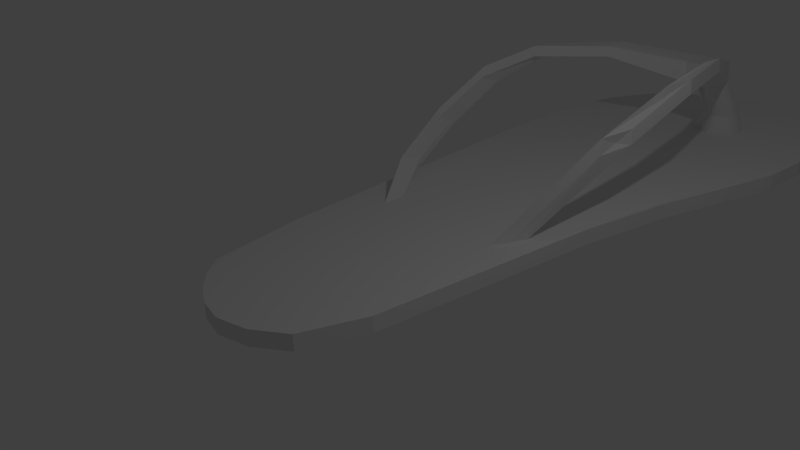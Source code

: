 # Source: untitled.blend  (saved by Blender 2.76.0; exported with 4.5.12 LTS)
import bpy
from mathutils import Matrix  # noqa: F401  (used for matrix-valued properties, if any)

bpy.ops.wm.read_factory_settings(use_empty=True)
scene = bpy.context.scene
scene.name = 'Scene'

# ---- collections
col_collection_1 = bpy.data.collections.new('Collection 1'); scene.collection.children.link(col_collection_1)

# ---- world
world_world = bpy.data.worlds.new('World'); scene.world = world_world
world_world.color = (0.05088, 0.05088, 0.05088)
world_world.use_sun_shadow = False
world_world.sun_shadow_jitter_overblur = 0.0
world_world.cycles.sampling_method = 'MANUAL'
world_world.cycles.sample_map_resolution = 256

# ---- cameras
cam_camera_002 = bpy.data.cameras.new('Camera.002')
cam_camera_002.clip_end = 100.0
cam_camera_002.lens = 35.0
cam_camera_002.sensor_width = 32.0
cam_camera_002.sensor_height = 18.0
cam_camera_002.ortho_scale = 7.314
cam_camera_002.dof.focus_distance = 0.0
cam_camera_002.dof.aperture_fstop = 128.0
cam_camera_001 = bpy.data.cameras.new('Camera.001')
cam_camera_001.clip_end = 100.0
cam_camera_001.lens = 35.0
cam_camera_001.sensor_width = 32.0
cam_camera_001.sensor_height = 18.0
cam_camera_001.ortho_scale = 7.314
cam_camera_001.dof.focus_distance = 0.0
cam_camera_001.dof.aperture_fstop = 128.0
cam_camera = bpy.data.cameras.new('Camera')
cam_camera.clip_end = 100.0
cam_camera.lens = 35.0
cam_camera.sensor_width = 32.0
cam_camera.sensor_height = 18.0
cam_camera.ortho_scale = 7.314
cam_camera.dof.focus_distance = 0.0
cam_camera.dof.aperture_fstop = 128.0

# ---- lights
light_lamp_002 = bpy.data.lights.new('Lamp.002', 'POINT')
light_lamp_002.transmission_factor = 0.0
light_lamp_002.cutoff_distance = 30.0
light_lamp_002.energy = 100.0
light_lamp_002.shadow_buffer_clip_start = 1.001
light_lamp_002.shadow_soft_size = 0.1
light_lamp_002.shadow_maximum_resolution = 0.006
light_lamp_002.use_absolute_resolution = True
light_lamp_002.cycles.use_multiple_importance_sampling = False
light_lamp = bpy.data.lights.new('Lamp', 'POINT')
light_lamp.transmission_factor = 0.0
light_lamp.cutoff_distance = 30.0
light_lamp.energy = 100.0
light_lamp.shadow_buffer_clip_start = 1.001
light_lamp.shadow_soft_size = 0.1
light_lamp.shadow_maximum_resolution = 0.006
light_lamp.use_absolute_resolution = True
light_lamp.cycles.use_multiple_importance_sampling = False

# ---- meshes
me_circle = bpy.data.meshes.new('Circle')
me_circle.from_pydata([(0.3242, 3.001, -0.002327), (0.07986, 2.928, -0.003093), (-0.1203, 2.858, -0.003284), (-0.2921, 2.766, -0.003284), (-0.4426, 2.643, -0.003284), (-0.5662, 2.492, -0.003284), (-0.6671, 2.32, -0.003284), (-0.7787, 2.089, -0.003922), (-0.8905, 1.69, -0.006795), (-0.9085, 0.7636, -0.01706), (-0.7869, -1.832, -0.05078), (-0.6765, -2.6, -0.05913), (-0.5529, -2.75, -0.05913), (-0.4023, -2.874, -0.05913), (-0.2306, -2.966, -0.05913), (-0.03497, -3.009, -0.05893), (0.2049, -2.955, -0.05791), (0.4452, -2.796, -0.05594), (0.6299, -2.338, -0.05033), (0.7438, -1.404, -0.03854), (0.8544, -0.4922, -0.02751), (1.005, 0.2322, -0.01947), (1.177, 0.7953, -0.01399), (1.322, 1.304, -0.009468), (1.352, 1.721, -0.006346), (1.298, 2.161, -0.002901), (1.238, 2.398, -0.002196), (1.164, 2.552, -0.002441), (1.04, 2.701, -0.002451), (0.8717, 2.843, -0.002199), (0.6954, 2.94, -0.002135), (0.5136, 2.996, -0.002135), (0.4807, 2.135, 0.1633), (0.4531, 2.132, 0.1633), (0.4266, 2.124, 0.1633), (0.4022, 2.111, 0.1633), (0.3808, 2.093, 0.1633), (0.3633, 2.072, 0.1633), (0.3502, 2.048, 0.1633), (0.3422, 2.021, 0.1633), (0.3395, 1.993, 0.1633), (0.3422, 1.966, 0.1633), (0.3502, 1.939, 0.1633), (0.3633, 1.915, 0.1633), (0.3808, 1.894, 0.1633), (0.4013, 1.891, 0.1633), (0.4257, 1.878, 0.1633), (0.4522, 1.87, 0.1633), (0.4807, 1.852, 0.1633), (0.5082, 1.855, 0.1633), (0.5347, 1.863, 0.1633), (0.5591, 1.876, 0.1633), (0.5805, 1.894, 0.1633), (0.5981, 1.915, 0.1633), (0.6112, 1.939, 0.1633), (0.6192, 1.966, 0.1633), (0.6219, 1.993, 0.1633), (0.6192, 2.021, 0.1633), (0.6112, 2.048, 0.1633), (0.5981, 2.072, 0.1633), (0.5805, 2.093, 0.1633), (0.5591, 2.111, 0.1633), (0.5347, 2.124, 0.1633), (0.5082, 2.132, 0.1633), (0.4279, 1.924, 0.547), (0.4003, 1.921, 0.547), (0.3738, 1.913, 0.547), (0.3494, 1.9, 0.547), (0.328, 1.883, 0.547), (0.3104, 1.861, 0.547), (0.2974, 1.837, 0.547), (0.2893, 1.81, 0.547), (0.2866, 1.783, 0.547), (0.2893, 1.755, 0.547), (0.2974, 1.729, 0.547), (0.3104, 1.704, 0.547), (0.3271, 1.698, 0.547), (0.3456, 1.726, 0.547), (0.3691, 1.728, 0.547), (0.3965, 1.705, 0.547), (0.4269, 1.657, 0.547), (0.4554, 1.644, 0.547), (0.4819, 1.652, 0.547), (0.5063, 1.665, 0.547), (0.5277, 1.683, 0.547), (0.5453, 1.704, 0.547), (0.5583, 1.729, 0.547), (0.5664, 1.755, 0.547), (0.5691, 1.783, 0.547), (0.5664, 1.81, 0.547), (0.5583, 1.837, 0.547), (0.5453, 1.861, 0.547), (0.5277, 1.883, 0.547), (0.5063, 1.9, 0.547), (0.4819, 1.913, 0.547), (0.4554, 1.921, 0.547), (0.3323, 1.547, 0.5034), (0.3197, 1.56, 0.6766), (0.3177, 1.885, 0.4832), (0.3051, 1.899, 0.6563), (0.5881, 1.498, 0.5084), (0.5755, 1.511, 0.6854), (0.5735, 1.836, 0.4838), (0.5609, 1.85, 0.6608), (0.8521, 1.088, 0.8927), (0.8646, 1.076, 0.787), (0.8549, 0.8489, 0.9101), (0.8674, 0.8368, 0.8043), (1.015, 0.3872, 0.9057), (1.028, 0.3801, 0.7995), (0.9671, 0.1323, 0.8948), (0.9777, 0.1244, 0.7835), (0.9503, -0.221, 0.6691), (0.9608, -0.2229, 0.5581), (0.8716, -0.4618, 0.6416), (0.8785, -0.4653, 0.5204), (0.5801, -1.042, -0.042), (0.5906, -1.028, -0.135), (0.499, -1.228, -0.08374), (0.5071, -1.215, -0.1835), (-0.1884, 1.139, 0.71), (-0.2009, 1.152, 0.7964), (-0.2155, 1.386, 0.7936), (-0.203, 1.373, 0.7072), (-0.6002, 0.6405, 0.7347), (-0.612, 0.6586, 0.8199), (-0.6265, 0.8899, 0.7963), (-0.6148, 0.8718, 0.7213), (-0.7769, 0.1702, 0.6135), (-0.7854, 0.2076, 0.699), (-0.7999, 0.4284, 0.5854), (-0.7913, 0.3909, 0.5303), (-0.8636, -0.2934, 0.3287), (-0.8713, -0.2511, 0.4168), (-0.8857, -0.03302, 0.2882), (-0.878, -0.07531, 0.2305), (-0.7479, -0.8491, 0.07155), (-0.7409, -0.8081, 0.1709), (-0.7551, -0.5881, 0.09619), (-0.7588, -0.6211, 0.009985), (-0.5082, -1.326, -0.1874), (-0.4602, -1.304, -0.09955), (-0.4679, -1.092, -0.07987), (-0.5114, -1.103, -0.1636), (0.3245, 3.003, -0.1242), (0.08014, 2.929, -0.125), (-0.12, 2.859, -0.1251), (-0.2918, 2.767, -0.1251), (-0.4424, 2.644, -0.1251), (-0.5659, 2.493, -0.1251), (-0.6669, 2.321, -0.1251), (-0.7785, 2.09, -0.1258), (-0.8902, 1.691, -0.1287), (-0.9082, 0.7647, -0.1389), (-0.7866, -1.83, -0.1726), (-0.6762, -2.599, -0.181), (-0.5526, -2.749, -0.181), (-0.4021, -2.873, -0.181), (-0.2303, -2.965, -0.181), (-0.0347, -3.008, -0.1808), (0.2052, -2.954, -0.1798), (0.4455, -2.794, -0.1778), (0.6302, -2.337, -0.1722), (0.7441, -1.403, -0.1604), (0.8547, -0.491, -0.1494), (1.005, 0.2334, -0.1413), (1.177, 0.7965, -0.1358), (1.323, 1.305, -0.1313), (1.353, 1.722, -0.1282), (1.299, 2.162, -0.1248), (1.238, 2.399, -0.1241), (1.164, 2.553, -0.1243), (1.041, 2.703, -0.1243), (0.872, 2.844, -0.1241), (0.6957, 2.941, -0.124), (0.5139, 2.997, -0.124), (0.4452, 2.253, -0.005585), (0.405, 2.249, -0.005585), (0.3663, 2.238, -0.005585), (0.3306, 2.219, -0.005585), (0.2994, 2.193, -0.005585), (0.2737, 2.162, -0.005585), (0.2547, 2.126, -0.005585), (0.243, 2.087, -0.005585), (0.239, 2.047, -0.005585), (0.243, 2.007, -0.005585), (0.2547, 1.968, -0.005585), (0.2737, 1.933, -0.005585), (0.2994, 1.901, -0.005585), (0.3293, 1.898, -0.005585), (0.3649, 1.879, -0.005585), (0.4036, 1.867, -0.005585), (0.4452, 1.841, -0.005585), (0.4854, 1.845, -0.005585), (0.5241, 1.857, -0.005585), (0.5598, 1.876, -0.005585), (0.591, 1.901, -0.005585), (0.6167, 1.933, -0.005585), (0.6357, 1.968, -0.005585), (0.6475, 2.007, -0.005585), (0.6514, 2.047, -0.005585), (0.6475, 2.087, -0.005585), (0.6357, 2.126, -0.005585), (0.6167, 2.162, -0.005585), (0.591, 2.193, -0.005585), (0.5598, 2.219, -0.005585), (0.5241, 2.238, -0.005585), (0.4854, 2.249, -0.005585)], [], [(1, 2, 3, 4, 5, 6, 7, 8, 9, 10, 11, 12, 13, 14, 15, 16, 17, 18, 19, 20, 21, 22, 23, 24, 25, 26, 27, 28, 29, 30, 31, 0), (63, 62, 94, 95), (50, 49, 81, 82), (37, 36, 68, 69), (32, 63, 95, 64), (51, 50, 82, 83), (38, 37, 69, 70), (52, 51, 83, 84), (39, 38, 70, 71), (53, 52, 84, 85), (40, 39, 71, 72), (54, 53, 85, 86), (41, 40, 72, 73), (55, 54, 86, 87), (42, 41, 73, 74), (56, 55, 87, 88), (43, 42, 74, 75), (57, 56, 88, 89), (44, 43, 75, 76), (58, 57, 89, 90), (45, 44, 76, 77), (59, 58, 90, 91), (46, 45, 77, 78), (33, 32, 64, 65), (60, 59, 91, 92), (47, 46, 78, 79), (34, 33, 65, 66), (61, 60, 92, 93), (48, 47, 79, 80), (35, 34, 66, 67), (62, 61, 93, 94), (49, 48, 80, 81), (36, 35, 67, 68), (99, 98, 123, 122), (99, 103, 102, 98), (101, 100, 107, 106), (101, 97, 96, 100), (96, 98, 102, 100), (101, 103, 99, 97), (107, 105, 109, 111), (100, 102, 105, 107), (103, 101, 106, 104), (102, 103, 104, 105), (108, 110, 114, 112), (104, 106, 110, 108), (106, 107, 111, 110), (105, 104, 108, 109), (114, 115, 119, 118), (110, 111, 115, 114), (109, 108, 112, 113), (111, 109, 113, 115), (116, 118, 119, 117), (113, 112, 116, 117), (115, 113, 117, 119), (112, 114, 118, 116), (122, 123, 127, 126), (96, 97, 121, 120), (98, 96, 120, 123), (97, 99, 122, 121), (126, 127, 131, 130), (120, 121, 125, 124), (123, 120, 124, 127), (121, 122, 126, 125), (131, 128, 132, 135), (124, 125, 129, 128), (127, 124, 128, 131), (125, 126, 130, 129), (134, 135, 139, 138), (129, 130, 134, 133), (130, 131, 135, 134), (128, 129, 133, 132), (136, 137, 141, 140), (132, 133, 137, 136), (135, 132, 136, 139), (133, 134, 138, 137), (141, 142, 143, 140), (139, 136, 140, 143), (137, 138, 142, 141), (138, 139, 143, 142), (145, 144, 175, 174, 173, 172, 171, 170, 169, 168, 167, 166, 165, 164, 163, 162, 161, 160, 159, 158, 157, 156, 155, 154, 153, 152, 151, 150, 149, 148, 147, 146), (23, 22, 166, 167), (10, 9, 153, 154), (24, 23, 167, 168), (11, 10, 154, 155), (25, 24, 168, 169), (12, 11, 155, 156), (26, 25, 169, 170), (13, 12, 156, 157), (27, 26, 170, 171), (14, 13, 157, 158), (1, 0, 144, 145), (28, 27, 171, 172), (15, 14, 158, 159), (2, 1, 145, 146), (29, 28, 172, 173), (16, 15, 159, 160), (3, 2, 146, 147), (30, 29, 173, 174), (17, 16, 160, 161), (4, 3, 147, 148), (31, 30, 174, 175), (18, 17, 161, 162), (5, 4, 148, 149), (0, 31, 175, 144), (19, 18, 162, 163), (6, 5, 149, 150), (20, 19, 163, 164), (7, 6, 150, 151), (21, 20, 164, 165), (8, 7, 151, 152), (22, 21, 165, 166), (9, 8, 152, 153), (65, 64, 95, 94, 93, 92, 91, 90, 89, 88, 87, 86, 85, 84, 83, 82, 81, 80, 79, 78, 77, 76, 75, 74, 73, 72, 71, 70, 69, 68, 67, 66), (62, 63, 207, 206), (49, 50, 194, 193), (36, 37, 181, 180), (63, 32, 176, 207), (50, 51, 195, 194), (37, 38, 182, 181), (51, 52, 196, 195), (38, 39, 183, 182), (52, 53, 197, 196), (39, 40, 184, 183), (53, 54, 198, 197), (40, 41, 185, 184), (54, 55, 199, 198), (41, 42, 186, 185), (55, 56, 200, 199), (42, 43, 187, 186), (56, 57, 201, 200), (43, 44, 188, 187), (57, 58, 202, 201), (44, 45, 189, 188), (58, 59, 203, 202), (45, 46, 190, 189), (32, 33, 177, 176), (59, 60, 204, 203), (46, 47, 191, 190), (33, 34, 178, 177), (60, 61, 205, 204), (47, 48, 192, 191), (34, 35, 179, 178), (61, 62, 206, 205), (48, 49, 193, 192), (35, 36, 180, 179)])
_uv = me_circle.uv_layers.new(name='UVMap')
_uv.uv.foreach_set('vector', [0.1292, 0.9309, 0.1006, 0.9177, 0.07639, 0.9015, 0.05563, 0.8805, 0.0391, 0.8555, 0.02612, 0.8275, 0.0122, 0.79, 0.0, 0.7264, 0.0071, 0.5811, 0.0522, 0.1761, 0.07644, 0.05703, 0.09611, 0.03479, 0.1195, 0.01709, 0.1456, 0.004587, 0.1747, 0.0, 0.2092, 0.01099, 0.2427, 0.03865, 0.265, 0.1123, 0.2718, 0.2598, 0.2785, 0.4038, 0.2929, 0.5189, 0.3122, 0.6089, 0.3281, 0.6901, 0.3281, 0.7557, 0.3156, 0.8241, 0.3043, 0.8605, 0.2919, 0.8838, 0.2722, 0.9059, 0.246, 0.9263, 0.2192, 0.9395, 0.192, 0.9463, 0.1642, 0.9451, 0.8733, 0.8777, 0.8704, 0.8769, 0.8747, 0.8089, 0.8776, 0.8098, 0.749, 0.916, 0.7529, 0.9167, 0.7641, 0.9823, 0.7602, 0.9815, 0.8109, 0.9346, 0.807, 0.9356, 0.8209, 0.869, 0.8248, 0.8681, 0.7923, 0.9383, 0.7896, 0.9386, 0.8034, 0.8721, 0.8062, 0.8718, 0.745, 0.9151, 0.749, 0.916, 0.7602, 0.9815, 0.7562, 0.9807, 0.8147, 0.9336, 0.8109, 0.9346, 0.8248, 0.8681, 0.8285, 0.8671, 0.7411, 0.9142, 0.745, 0.9151, 0.7562, 0.9807, 0.7523, 0.9798, 0.818, 0.9326, 0.8147, 0.9336, 0.8285, 0.8671, 0.8319, 0.866, 0.7373, 0.9133, 0.7411, 0.9142, 0.7523, 0.9798, 0.7485, 0.9788, 0.9262, 0.9213, 0.929, 0.92, 0.9309, 0.9849, 0.9281, 0.9862, 0.7339, 0.9124, 0.7373, 0.9133, 0.7485, 0.9788, 0.7451, 0.9779, 0.9229, 0.9228, 0.9262, 0.9213, 0.9281, 0.9862, 0.9248, 0.9877, 0.7309, 0.9116, 0.7339, 0.9124, 0.7451, 0.9779, 0.7421, 0.9771, 0.9194, 0.9243, 0.9229, 0.9228, 0.9248, 0.9877, 0.9213, 0.9892, 0.8494, 0.8667, 0.8466, 0.8649, 0.8509, 0.7969, 0.8537, 0.7988, 0.9156, 0.926, 0.9194, 0.9243, 0.9213, 0.9892, 0.9175, 0.9909, 0.8526, 0.8687, 0.8494, 0.8667, 0.8537, 0.7988, 0.8569, 0.8008, 0.9119, 0.9276, 0.9156, 0.926, 0.9175, 0.9909, 0.9155, 0.9917, 0.8561, 0.8706, 0.8526, 0.8687, 0.8569, 0.8008, 0.8605, 0.8027, 0.71, 0.9309, 0.7124, 0.9311, 0.7256, 0.9956, 0.7211, 0.9947, 0.8598, 0.8725, 0.8561, 0.8706, 0.8605, 0.8027, 0.8641, 0.8046, 0.7063, 0.9338, 0.7098, 0.9329, 0.71, 0.9959, 0.7083, 0.9963, 0.7955, 0.9379, 0.7923, 0.9383, 0.8062, 0.8718, 0.8094, 0.8713, 0.8635, 0.8742, 0.8598, 0.8725, 0.8641, 0.8046, 0.8678, 0.8063, 0.7031, 0.9347, 0.7063, 0.9338, 0.7083, 0.9963, 0.7034, 0.9977, 0.7992, 0.9372, 0.7955, 0.9379, 0.8094, 0.8713, 0.813, 0.8707, 0.8671, 0.8757, 0.8635, 0.8742, 0.8678, 0.8063, 0.8714, 0.8077, 0.6987, 0.9359, 0.7031, 0.9347, 0.7034, 0.9977, 0.6953, 1.0, 0.803, 0.9365, 0.7992, 0.9372, 0.813, 0.8707, 0.8169, 0.8699, 0.8704, 0.8769, 0.8671, 0.8757, 0.8714, 0.8077, 0.8747, 0.8089, 0.7529, 0.9167, 0.7565, 0.9174, 0.7666, 0.9825, 0.7641, 0.9823, 0.807, 0.9356, 0.803, 0.9365, 0.8169, 0.8699, 0.8209, 0.869, 0.7037, 0.5782, 0.7288, 0.58, 0.6855, 0.6887, 0.673, 0.6881, 0.7037, 0.5782, 0.7036, 0.5484, 0.7293, 0.5502, 0.7288, 0.58, 0.8128, 0.5749, 0.8386, 0.5756, 0.8017, 0.6908, 0.7861, 0.6894, 0.8128, 0.5749, 0.807, 0.5484, 0.8323, 0.5491, 0.8386, 0.5756, 0.7075, 0.4388, 0.6608, 0.4575, 0.6559, 0.417, 0.7027, 0.3983, 0.7025, 0.1483, 0.6559, 0.1292, 0.661, 0.08869, 0.7076, 0.1078, 0.7839, 0.3265, 0.7506, 0.3386, 0.8402, 0.2801, 0.8781, 0.2748, 0.7027, 0.3983, 0.6559, 0.417, 0.7506, 0.3386, 0.7839, 0.3265, 0.6559, 0.1292, 0.7025, 0.1483, 0.7831, 0.2221, 0.7499, 0.2098, 0.9519, 0.2355, 0.9259, 0.2322, 0.9176, 0.1028, 0.9333, 0.1039, 0.9651, 0.8312, 0.9475, 0.8046, 0.935, 0.7245, 0.9512, 0.7545, 0.7499, 0.2098, 0.7831, 0.2221, 0.8775, 0.2748, 0.8398, 0.2691, 0.7861, 0.6894, 0.8017, 0.6908, 0.8054, 0.7961, 0.7891, 0.7956, 0.9333, 0.1039, 0.9176, 0.1028, 0.9362, 0.0, 0.9519, 0.001696, 0.8386, 0.6322, 0.853, 0.6432, 0.8672, 0.7969, 0.8543, 0.7891, 0.7891, 0.7956, 0.8054, 0.7961, 0.8386, 0.8656, 0.821, 0.866, 0.9782, 0.8226, 0.9651, 0.8312, 0.9512, 0.7545, 0.9652, 0.7458, 0.862, 0.571, 0.8778, 0.5484, 0.8678, 0.6158, 0.853, 0.6432, 0.9655, 0.588, 0.9543, 0.5609, 0.9677, 0.5541, 0.9782, 0.5821, 0.9652, 0.7458, 0.9512, 0.7545, 0.9655, 0.588, 0.9782, 0.5821, 0.853, 0.6432, 0.8678, 0.6158, 0.8778, 0.7717, 0.8672, 0.7969, 0.9512, 0.7545, 0.935, 0.7245, 0.9543, 0.5609, 0.9655, 0.588, 0.673, 0.6881, 0.6855, 0.6887, 0.6736, 0.7849, 0.6629, 0.7839, 0.7861, 0.8826, 0.7611, 0.884, 0.7391, 0.7815, 0.7515, 0.7809, 0.6608, 0.4575, 0.7075, 0.4388, 0.7895, 0.4979, 0.7575, 0.5116, 0.7076, 0.1078, 0.661, 0.08869, 0.7575, 0.03629, 0.7894, 0.05018, 0.6629, 0.7839, 0.6736, 0.7849, 0.6932, 0.8511, 0.6856, 0.8483, 0.7515, 0.7809, 0.7391, 0.7815, 0.7293, 0.6819, 0.7413, 0.6807, 0.7575, 0.5116, 0.7895, 0.4979, 0.8781, 0.5349, 0.8464, 0.5484, 0.7894, 0.05018, 0.7575, 0.03629, 0.8458, 0.0, 0.8775, 0.01367, 0.8938, 0.0, 0.9176, 0.0204, 0.9031, 0.08597, 0.8775, 0.06692, 0.7413, 0.6807, 0.7293, 0.6819, 0.7401, 0.6133, 0.7519, 0.6096, 0.7472, 0.7032, 0.7413, 0.6807, 0.7519, 0.6096, 0.7678, 0.6304, 0.6559, 0.801, 0.6629, 0.7839, 0.6856, 0.8483, 0.6657, 0.8633, 0.9396, 0.4878, 0.935, 0.4784, 0.9439, 0.3905, 0.953, 0.3997, 0.9784, 0.5348, 0.9488, 0.5541, 0.9396, 0.4878, 0.9711, 0.4698, 0.6856, 0.8483, 0.6932, 0.8511, 0.7293, 0.9056, 0.7215, 0.9023, 0.7519, 0.6096, 0.7401, 0.6133, 0.774, 0.5527, 0.7861, 0.5484, 0.9045, 0.1768, 0.9155, 0.1657, 0.9176, 0.2643, 0.9056, 0.269, 0.9031, 0.08597, 0.912, 0.07431, 0.9155, 0.1657, 0.9045, 0.1768, 0.8775, 0.06692, 0.9031, 0.08597, 0.9045, 0.1768, 0.8832, 0.1543, 0.9711, 0.4698, 0.9396, 0.4878, 0.953, 0.3997, 0.9775, 0.3779, 0.9784, 0.2792, 0.9668, 0.3058, 0.9561, 0.3025, 0.9678, 0.2748, 0.7814, 0.9999, 0.7666, 0.9674, 0.7666, 0.884, 0.7814, 0.915, 0.9775, 0.3779, 0.953, 0.3997, 0.9668, 0.3058, 0.9784, 0.2792, 0.953, 0.3997, 0.9439, 0.3905, 0.9561, 0.3025, 0.9668, 0.3058, 0.4572, 0.01537, 0.4922, 0.001213, 0.5199, 0.0, 0.5471, 0.006878, 0.5739, 0.02007, 0.6001, 0.04044, 0.6197, 0.06257, 0.6321, 0.08592, 0.6434, 0.1224, 0.6559, 0.1907, 0.6559, 0.2563, 0.64, 0.3376, 0.6207, 0.4276, 0.6063, 0.5428, 0.5997, 0.6867, 0.5929, 0.8344, 0.5707, 0.908, 0.5372, 0.9356, 0.5027, 0.9466, 0.4736, 0.942, 0.4475, 0.9295, 0.4242, 0.9118, 0.4046, 0.8895, 0.3804, 0.7704, 0.3353, 0.3652, 0.3281, 0.2198, 0.3403, 0.1562, 0.3542, 0.1187, 0.3672, 0.09072, 0.3837, 0.06578, 0.4045, 0.04479, 0.4286, 0.02853, 0.9172, 0.8899, 0.9168, 0.819, 0.9346, 0.8201, 0.935, 0.8909, 0.8789, 0.763, 0.8874, 0.4006, 0.905, 0.3994, 0.8965, 0.7618, 0.997, 0.5033, 0.9976, 0.5541, 0.9797, 0.554, 0.9791, 0.5032, 0.8781, 0.8761, 0.8789, 0.763, 0.8965, 0.7618, 0.8957, 0.8749, 0.9967, 0.442, 0.997, 0.5033, 0.9791, 0.5032, 0.9788, 0.4418, 0.8804, 0.9062, 0.8781, 0.8761, 0.8957, 0.8749, 0.898, 0.9051, 0.9965, 0.4061, 0.9967, 0.442, 0.9788, 0.4418, 0.9786, 0.4059, 0.8835, 0.9348, 0.8804, 0.9062, 0.898, 0.9051, 0.9012, 0.9337, 0.9963, 0.3796, 0.9965, 0.4061, 0.9786, 0.4059, 0.9784, 0.3795, 0.8875, 0.9607, 0.8835, 0.9348, 0.9012, 0.9337, 0.9051, 0.9596, 0.9974, 0.7875, 0.9986, 0.826, 0.9808, 0.8264, 0.9796, 0.7878, 0.9964, 0.3492, 0.9963, 0.3796, 0.9784, 0.3795, 0.9785, 0.349, 0.8924, 0.9818, 0.8875, 0.9607, 0.9051, 0.9596, 0.91, 0.9807, 0.9966, 0.7551, 0.9974, 0.7875, 0.9796, 0.7878, 0.9787, 0.7554, 0.9967, 0.3157, 0.9964, 0.3492, 0.9785, 0.349, 0.9788, 0.3156, 0.9137, 0.3081, 0.9172, 0.2748, 0.935, 0.2759, 0.9314, 0.3092, 0.9961, 0.7245, 0.9966, 0.7551, 0.9787, 0.7554, 0.9783, 0.7249, 0.9971, 0.2873, 0.9967, 0.3157, 0.9788, 0.3156, 0.9792, 0.2872, 0.9107, 0.3529, 0.9137, 0.3081, 0.9314, 0.3092, 0.9285, 0.3539, 0.9961, 0.6942, 0.9961, 0.7245, 0.9783, 0.7249, 0.9782, 0.6945, 0.9976, 0.2636, 0.9971, 0.2873, 0.9792, 0.2872, 0.9797, 0.2635, 0.91, 0.4228, 0.9107, 0.3529, 0.9285, 0.3539, 0.9278, 0.4238, 0.9964, 0.665, 0.9961, 0.6942, 0.9782, 0.6945, 0.9785, 0.6654, 0.9986, 0.826, 1.0, 0.8506, 0.9821, 0.8509, 0.9808, 0.8264, 0.9126, 0.5353, 0.91, 0.4228, 0.9278, 0.4238, 0.9304, 0.5363, 0.9971, 0.6371, 0.9964, 0.665, 0.9785, 0.6654, 0.9792, 0.6374, 0.9153, 0.6449, 0.9126, 0.5353, 0.9304, 0.5363, 0.9331, 0.646, 0.998, 0.6027, 0.9971, 0.6371, 0.9792, 0.6374, 0.9802, 0.603, 0.9166, 0.7393, 0.9153, 0.6449, 0.9331, 0.646, 0.9343, 0.7404, 1.0, 0.5541, 0.998, 0.6027, 0.9802, 0.603, 0.9821, 0.5545, 0.9168, 0.819, 0.9166, 0.7393, 0.9343, 0.7404, 0.9346, 0.8201, 0.8874, 0.4006, 0.8924, 0.2759, 0.91, 0.2748, 0.905, 0.3994, 0.6594, 0.9401, 0.6575, 0.9363, 0.6563, 0.9321, 0.6559, 0.9278, 0.6563, 0.9235, 0.6575, 0.9193, 0.6594, 0.9155, 0.662, 0.9121, 0.6651, 0.9093, 0.6687, 0.9073, 0.6726, 0.906, 0.6767, 0.9056, 0.6807, 0.906, 0.6846, 0.9072, 0.6882, 0.9093, 0.6913, 0.912, 0.6939, 0.9154, 0.6938, 0.9203, 0.6889, 0.9276, 0.6873, 0.933, 0.6889, 0.9362, 0.6938, 0.9372, 0.6939, 0.94, 0.6913, 0.9434, 0.6882, 0.9461, 0.6846, 0.9482, 0.6807, 0.9495, 0.6767, 0.9499, 0.6726, 0.9495, 0.6687, 0.9482, 0.6651, 0.9462, 0.662, 0.9434, 0.8704, 0.8769, 0.8733, 0.8777, 0.8776, 0.9099, 0.8734, 0.9086, 0.7529, 0.9167, 0.749, 0.916, 0.7558, 0.8904, 0.7614, 0.8915, 0.807, 0.9356, 0.8109, 0.9346, 0.8173, 0.9623, 0.8116, 0.9637, 0.7896, 0.9386, 0.7923, 0.9383, 0.7901, 0.9677, 0.7861, 0.9681, 0.749, 0.916, 0.745, 0.9151, 0.75, 0.8892, 0.7558, 0.8904, 0.8109, 0.9346, 0.8147, 0.9336, 0.8228, 0.9608, 0.8173, 0.9623, 0.745, 0.9151, 0.7411, 0.9142, 0.7442, 0.8879, 0.75, 0.8892, 0.8147, 0.9336, 0.818, 0.9326, 0.8277, 0.9593, 0.8228, 0.9608, 0.7411, 0.9142, 0.7373, 0.9133, 0.7387, 0.8865, 0.7442, 0.8879, 0.818, 0.9326, 0.8209, 0.9316, 0.8319, 0.9579, 0.8277, 0.9593, 0.7373, 0.9133, 0.7339, 0.9124, 0.7336, 0.8852, 0.7387, 0.8865, 0.9262, 0.9213, 0.9229, 0.9228, 0.9262, 0.8931, 0.9309, 0.8909, 0.7339, 0.9124, 0.7309, 0.9116, 0.7293, 0.884, 0.7336, 0.8852, 0.9229, 0.9228, 0.9194, 0.9243, 0.9209, 0.8954, 0.9262, 0.8931, 0.8466, 0.8649, 0.8494, 0.8667, 0.8427, 0.8938, 0.8386, 0.8911, 0.9194, 0.9243, 0.9156, 0.926, 0.9155, 0.8977, 0.9209, 0.8954, 0.8494, 0.8667, 0.8526, 0.8687, 0.8474, 0.8967, 0.8427, 0.8938, 0.9156, 0.926, 0.9119, 0.9276, 0.91, 0.9001, 0.9155, 0.8977, 0.8526, 0.8687, 0.8561, 0.8706, 0.8526, 0.8995, 0.8474, 0.8967, 0.7124, 0.9311, 0.71, 0.9309, 0.7221, 0.9056, 0.7256, 0.9059, 0.8561, 0.8706, 0.8598, 0.8725, 0.8579, 0.9022, 0.8526, 0.8995, 0.7098, 0.9329, 0.7063, 0.9338, 0.7049, 0.907, 0.71, 0.9056, 0.7923, 0.9383, 0.7955, 0.9379, 0.7948, 0.967, 0.7901, 0.9677, 0.8598, 0.8725, 0.8635, 0.8742, 0.8633, 0.9047, 0.8579, 0.9022, 0.7063, 0.9338, 0.7031, 0.9347, 0.7003, 0.9082, 0.7049, 0.907, 0.7955, 0.9379, 0.7992, 0.9372, 0.8001, 0.9661, 0.7948, 0.967, 0.8635, 0.8742, 0.8671, 0.8757, 0.8685, 0.9069, 0.8633, 0.9047, 0.7031, 0.9347, 0.6987, 0.9359, 0.6939, 0.91, 0.7003, 0.9082, 0.7992, 0.9372, 0.803, 0.9365, 0.8058, 0.965, 0.8001, 0.9661, 0.8671, 0.8757, 0.8704, 0.8769, 0.8734, 0.9086, 0.8685, 0.9069, 0.7565, 0.9174, 0.7529, 0.9167, 0.7614, 0.8915, 0.7666, 0.8925, 0.803, 0.9365, 0.807, 0.9356, 0.8116, 0.9637, 0.8058, 0.965])
me_circle.use_remesh_preserve_volume = False
me_circle.use_remesh_preserve_attributes = False
me_circle.use_mirror_vertex_groups = False
me_circle.update()
arm_armature_002 = bpy.data.armatures.new('Armature.002')  # bones are not reproduced

# ---- objects
ob_armature = bpy.data.objects.new('Armature', arm_armature_002)
ob_circle = bpy.data.objects.new('Circle', me_circle)
ob_lamp_002 = bpy.data.objects.new('Lamp.002', light_lamp_002)
ob_camera_002 = bpy.data.objects.new('Camera.002', cam_camera_002)
ob_camera_001 = bpy.data.objects.new('Camera.001', cam_camera_001)
ob_lamp = bpy.data.objects.new('Lamp', light_lamp)
ob_camera = bpy.data.objects.new('Camera', cam_camera)

# ---- transforms, parenting, visibility, modifiers, constraints
ob_armature.location = (-0.1225, -4.961, -0.1562)
ob_armature.lineart.crease_threshold = 0.0
ob_circle.location = (-0.1449, -0.1916, 0.008026)
ob_circle.rotation_euler = (-0.006584, -0.01602, -0.002848)
ob_circle.scale = (1.916, 1.916, 1.916)
ob_circle.lineart.crease_threshold = 0.0
_vg = ob_circle.vertex_groups.new(name='Bone.005')
for _i, _w in zip([0, 1, 2, 3, 4, 5, 6, 7, 8, 9, 10, 11, 12, 13, 14, 15, 16, 17, 18, 19, 20, 21, 22, 23, 24, 25, 26, 27, 28, 29, 30, 31, 32, 33, 34, 35, 36, 37, 38, 39, 40, 41, 42, 43, 44, 45, 46, 47, 48, 49, 50, 51, 52, 53, 54, 55, 56, 57, 58, 59, 60, 61, 62, 63, 64, 65, 66, 67, 68, 69, 70, 71, 72, 73, 74, 75, 76, 77, 78, 79, 80, 81, 82, 83, 84, 85, 86, 87, 88, 89, 90, 91, 92, 93, 94, 95, 96, 97, 98, 99, 100, 101, 102, 103, 104, 105, 106, 107, 108, 109, 110, 111, 112, 113, 114, 115, 116, 117, 118, 119, 120, 121, 122, 123, 124, 125, 126, 127, 128, 129, 130, 131, 132, 133, 134, 135, 136, 137, 138, 139, 140, 141, 142, 143, 144, 145, 146, 147, 148, 149, 150, 151, 152, 153, 154, 155, 156, 157, 158, 159, 160, 161, 162, 163, 164, 165, 166, 167, 168, 169, 170, 171, 172, 173, 174, 175, 176, 177, 178, 179, 180, 181, 182, 183, 184, 185, 186, 187, 188, 189, 190, 191, 192, 193, 194, 195, 196, 197, 198, 199, 200, 201, 202, 203, 204, 205, 206, 207], [1.0, 1.0, 1.0, 1.0, 1.0, 1.0, 1.0, 1.0, 1.0, 1.0, 1.0, 1.0, 1.0, 1.0, 1.0, 1.0, 1.0, 1.0, 1.0, 1.0, 1.0, 1.0, 1.0, 1.0, 1.0, 1.0, 1.0, 1.0, 1.0, 1.0, 1.0, 1.0, 1.0, 1.0, 1.0, 1.0, 1.0, 1.0, 1.0, 1.0, 1.0, 1.0, 1.0, 1.0, 1.0, 1.0, 1.0, 1.0, 1.0, 1.0, 1.0, 1.0, 1.0, 1.0, 1.0, 1.0, 1.0, 1.0, 1.0, 1.0, 1.0, 1.0, 1.0, 1.0, 1.0, 1.0, 1.0, 1.0, 1.0, 1.0, 1.0, 1.0, 1.0, 1.0, 1.0, 1.0, 1.0, 1.0, 1.0, 1.0, 1.0, 1.0, 1.0, 1.0, 1.0, 1.0, 1.0, 1.0, 1.0, 1.0, 1.0, 1.0, 1.0, 1.0, 1.0, 1.0, 1.0, 1.0, 1.0, 1.0, 1.0, 1.0, 1.0, 1.0, 1.0, 1.0, 1.0, 1.0, 1.0, 1.0, 1.0, 1.0, 1.0, 1.0, 1.0, 1.0, 1.0, 1.0, 1.0, 1.0, 1.0, 1.0, 1.0, 1.0, 1.0, 1.0, 1.0, 1.0, 1.0, 1.0, 1.0, 1.0, 1.0, 1.0, 1.0, 1.0, 1.0, 1.0, 1.0, 1.0, 1.0, 1.0, 1.0, 1.0, 1.0, 1.0, 1.0, 1.0, 1.0, 1.0, 1.0, 1.0, 0.9998, 1.0, 1.0, 1.0, 1.0, 1.0, 1.0, 1.0, 1.0, 1.0, 1.0, 1.0, 1.0, 1.0, 1.0, 1.0, 1.0, 1.0, 1.0, 1.0, 1.0, 1.0, 1.0, 1.0, 1.0, 1.0, 1.0, 1.0, 1.0, 1.0, 1.0, 1.0, 1.0, 1.0, 1.0, 1.0, 1.0, 1.0, 1.0, 1.0, 1.0, 1.0, 1.0, 1.0, 1.0, 1.0, 1.0, 1.0, 1.0, 1.0, 1.0, 1.0, 1.0, 1.0, 1.0, 1.0]): _vg.add([_i], _w, 'REPLACE')
_m = ob_circle.modifiers.new('Armature', 'ARMATURE')
_m.object = ob_armature
ob_lamp_002.location = (-21.99, -1.005, -0.9233)
ob_lamp_002.rotation_euler = (0.6503, 0.05522, 1.866)
ob_lamp_002.scale = (1.0, -1.0, 1.0)
ob_lamp_002.lock_rotations_4d = False
ob_lamp_002.empty_display_type = 'ARROWS'
ob_lamp_002.color = (0.0, 0.0, 0.0, 0.0)
ob_lamp_002.lineart.crease_threshold = 0.0
ob_camera_002.location = (-25.4, -8.518, -0.3631)
ob_camera_002.rotation_euler = (1.109, 0.01082, 0.8149)
ob_camera_002.scale = (1.0, 1.0, 1.0)
ob_camera_002.lock_rotations_4d = False
ob_camera_002.empty_display_type = 'ARROWS'
ob_camera_002.color = (0.0, 0.0, 0.0, 0.0)
ob_camera_002.display_type = 'WIRE'
ob_camera_002.lineart.crease_threshold = 0.0
ob_camera_001.location = (7.481, -10.23, 5.344)
ob_camera_001.rotation_euler = (1.109, 0.01082, 0.8149)
ob_camera_001.lock_rotations_4d = False
ob_camera_001.empty_display_type = 'ARROWS'
ob_camera_001.color = (0.0, 0.0, 0.0, 0.0)
ob_camera_001.display_type = 'WIRE'
ob_camera_001.lineart.crease_threshold = 0.0
ob_lamp.location = (4.076, -2.721, 5.904)
ob_lamp.rotation_euler = (0.6503, 0.05522, 1.866)
ob_lamp.lock_rotations_4d = False
ob_lamp.empty_display_type = 'ARROWS'
ob_lamp.color = (0.0, 0.0, 0.0, 0.0)
ob_lamp.lineart.crease_threshold = 0.0
ob_camera.location = (7.481, -10.23, 5.344)
ob_camera.rotation_euler = (1.109, 0.01082, 0.8149)
ob_camera.lock_rotations_4d = False
ob_camera.empty_display_type = 'ARROWS'
ob_camera.color = (0.0, 0.0, 0.0, 0.0)
ob_camera.display_type = 'WIRE'
ob_camera.lineart.crease_threshold = 0.0

# ---- collection membership
col_collection_1.objects.link(ob_armature)
col_collection_1.objects.link(ob_circle)
col_collection_1.objects.link(ob_lamp_002)
col_collection_1.objects.link(ob_camera_002)
col_collection_1.objects.link(ob_camera_001)
col_collection_1.objects.link(ob_lamp)
col_collection_1.objects.link(ob_camera)

# ---- scene / render settings (as saved in the file)
scene.camera = ob_camera
scene.frame_start = 0; scene.frame_end = 15; scene.frame_set(8)
scene.render.engine = 'BLENDER_EEVEE_NEXT'
scene.render.resolution_percentage = 50
scene.render.dither_intensity = 0.0
scene.cycles.use_denoising = False
scene.cycles.samples = 10
scene.cycles.sampling_pattern = 'TABULATED_SOBOL'
scene.cycles.light_sampling_threshold = 0.0
scene.cycles.use_adaptive_sampling = False
scene.cycles.use_light_tree = False
scene.cycles.blur_glossy = 0.0
scene.cycles.pixel_filter_type = 'GAUSSIAN'
scene.cycles.sample_clamp_indirect = 0.0
scene.view_settings.view_transform = 'Standard'
bpy.context.view_layer.update()
